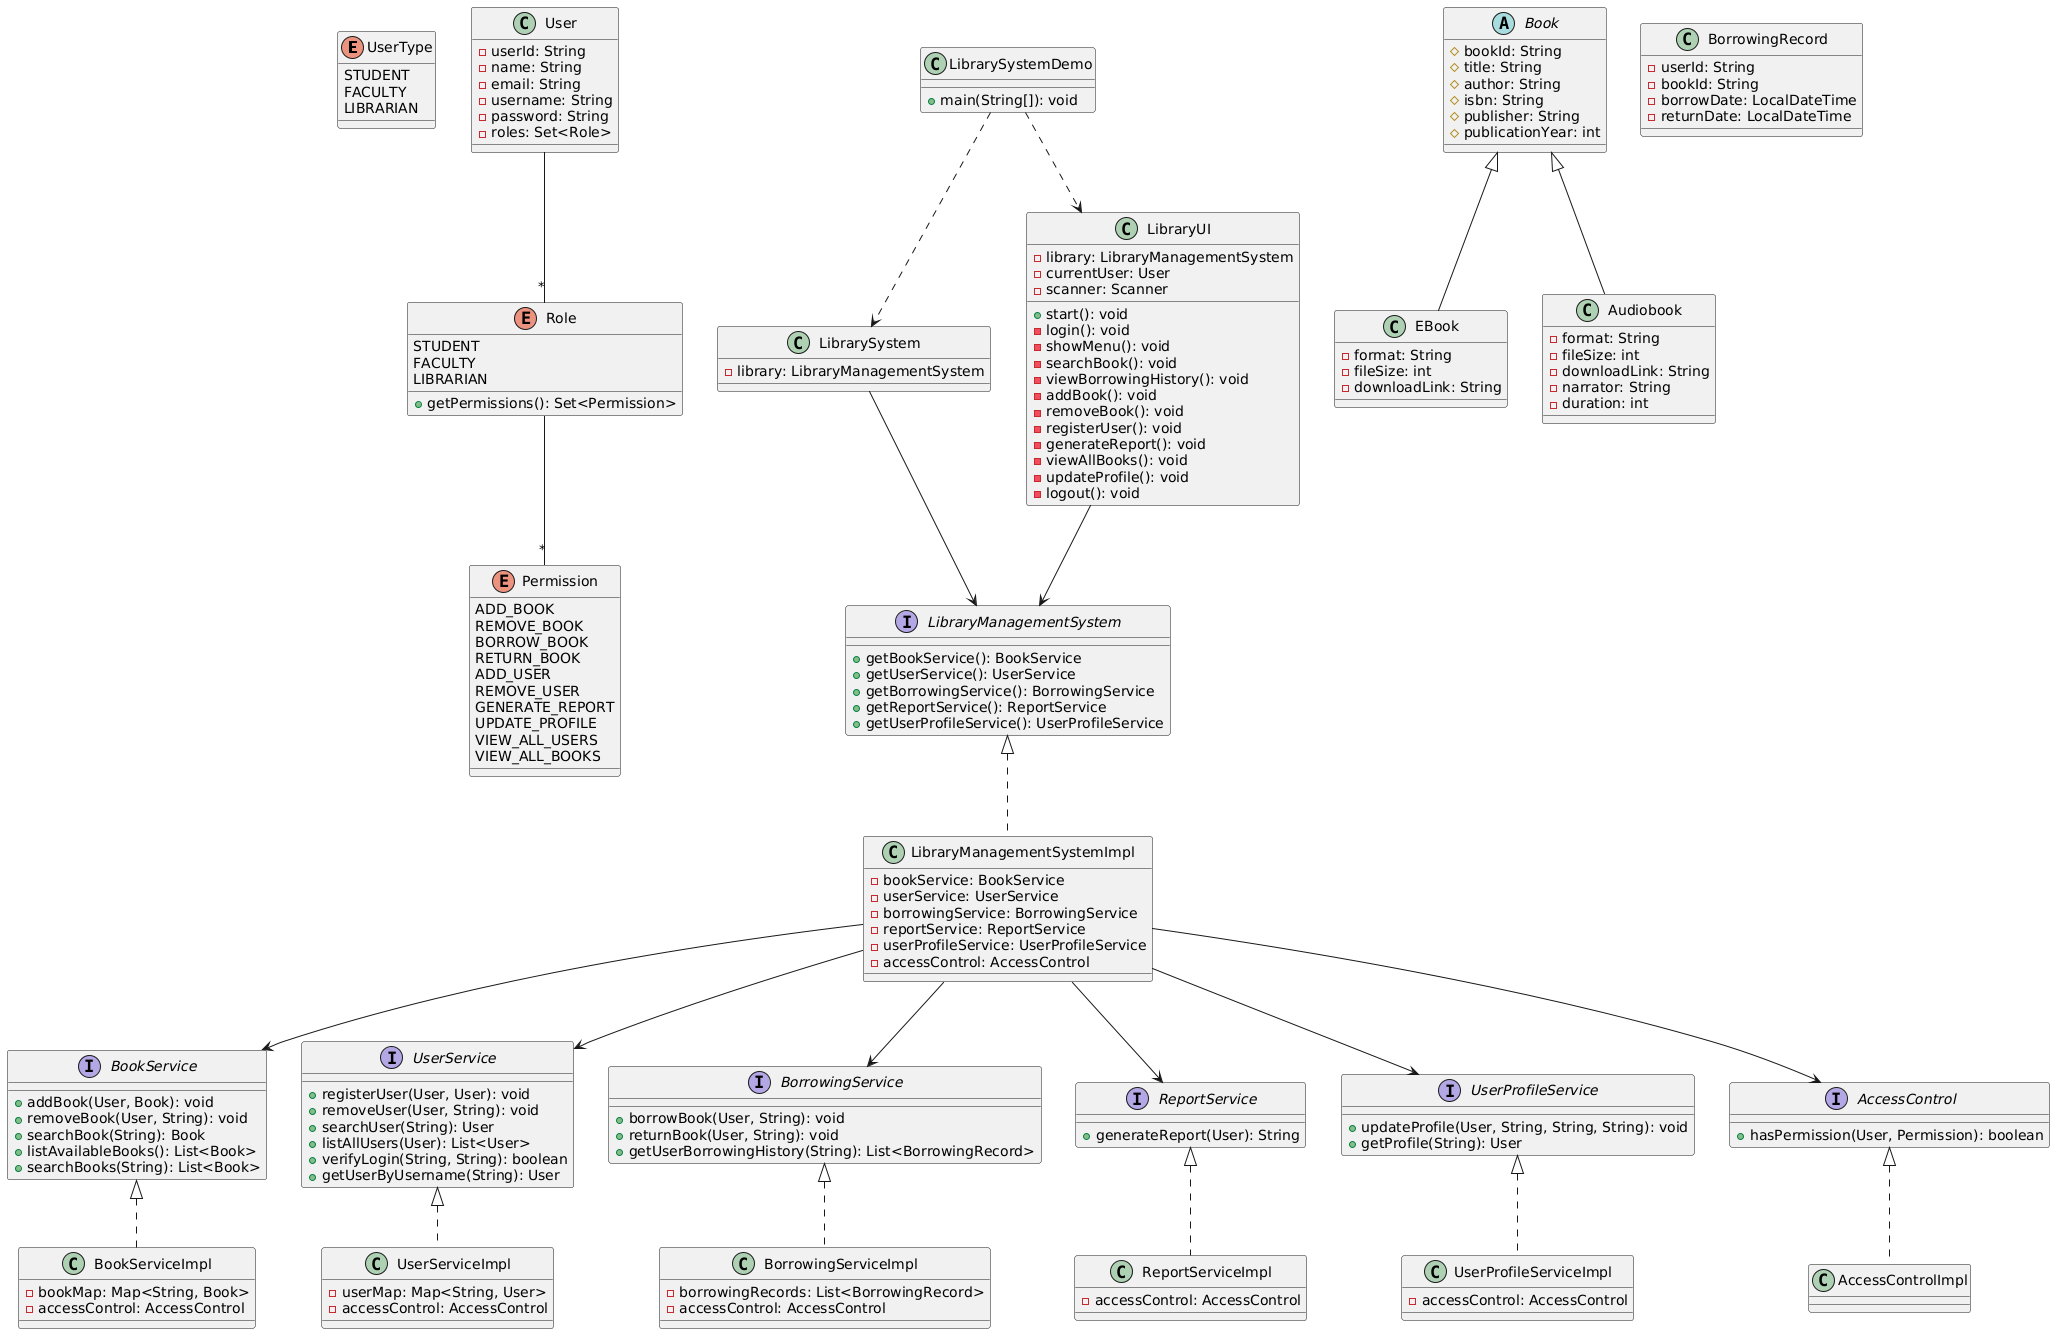

The diagram above was rendered by PlantUML. Its source (embedded in the PNG):
@startuml
' Enums
enum UserType {
  STUDENT
  FACULTY
  LIBRARIAN
}

enum Permission {
  ADD_BOOK
  REMOVE_BOOK
  BORROW_BOOK
  RETURN_BOOK
  ADD_USER
  REMOVE_USER
  GENERATE_REPORT
  UPDATE_PROFILE
  VIEW_ALL_USERS
  VIEW_ALL_BOOKS
}

enum Role {
  STUDENT
  FACULTY
  LIBRARIAN
  +getPermissions(): Set<Permission>
}

' Interfaces
interface LibraryManagementSystem {
  +getBookService(): BookService
  +getUserService(): UserService
  +getBorrowingService(): BorrowingService
  +getReportService(): ReportService
  +getUserProfileService(): UserProfileService
}

interface BookService {
  +addBook(User, Book): void
  +removeBook(User, String): void
  +searchBook(String): Book
  +listAvailableBooks(): List<Book>
  +searchBooks(String): List<Book>
}

interface UserService {
  +registerUser(User, User): void
  +removeUser(User, String): void
  +searchUser(String): User
  +listAllUsers(User): List<User>
  +verifyLogin(String, String): boolean
  +getUserByUsername(String): User
}

interface BorrowingService {
  +borrowBook(User, String): void
  +returnBook(User, String): void
  +getUserBorrowingHistory(String): List<BorrowingRecord>
}

interface ReportService {
  +generateReport(User): String
}

interface UserProfileService {
  +updateProfile(User, String, String, String): void
  +getProfile(String): User
}

interface AccessControl {
  +hasPermission(User, Permission): boolean
}

' Classes
class User {
  -userId: String
  -name: String
  -email: String
  -username: String
  -password: String
  -roles: Set<Role>
}

abstract class Book {
  #bookId: String
  #title: String
  #author: String
  #isbn: String
  #publisher: String
  #publicationYear: int
}

class EBook {
  -format: String
  -fileSize: int
  -downloadLink: String
}

class Audiobook {
  -format: String
  -fileSize: int
  -downloadLink: String
  -narrator: String
  -duration: int
}

class BorrowingRecord {
  -userId: String
  -bookId: String
  -borrowDate: LocalDateTime
  -returnDate: LocalDateTime
}

class LibraryManagementSystemImpl {
  -bookService: BookService
  -userService: UserService
  -borrowingService: BorrowingService
  -reportService: ReportService
  -userProfileService: UserProfileService
  -accessControl: AccessControl
}

class BookServiceImpl {
  -bookMap: Map<String, Book>
  -accessControl: AccessControl
}

class UserServiceImpl {
  -userMap: Map<String, User>
  -accessControl: AccessControl
}

class BorrowingServiceImpl {
  -borrowingRecords: List<BorrowingRecord>
  -accessControl: AccessControl
}

class ReportServiceImpl {
  -accessControl: AccessControl
}

class UserProfileServiceImpl {
  -accessControl: AccessControl
}

class AccessControlImpl {
}

class LibrarySystem {
  -library: LibraryManagementSystem
}

class LibraryUI {
  -library: LibraryManagementSystem
  -currentUser: User
  -scanner: Scanner
  +start(): void
  -login(): void
  -showMenu(): void
  -searchBook(): void
  -viewBorrowingHistory(): void
  -addBook(): void
  -removeBook(): void
  -registerUser(): void
  -generateReport(): void
  -viewAllBooks(): void
  -updateProfile(): void
  -logout(): void
}

class LibrarySystemDemo {
  +main(String[]): void
}

' Relationships
LibraryManagementSystem <|.. LibraryManagementSystemImpl
BookService <|.. BookServiceImpl
UserService <|.. UserServiceImpl
BorrowingService <|.. BorrowingServiceImpl
ReportService <|.. ReportServiceImpl
UserProfileService <|.. UserProfileServiceImpl
AccessControl <|.. AccessControlImpl

Book <|-- EBook
Book <|-- Audiobook

User -- "*" Role
Role -- "*" Permission

LibraryManagementSystemImpl --> BookService
LibraryManagementSystemImpl --> UserService
LibraryManagementSystemImpl --> BorrowingService
LibraryManagementSystemImpl --> ReportService
LibraryManagementSystemImpl --> UserProfileService
LibraryManagementSystemImpl --> AccessControl

LibrarySystem --> LibraryManagementSystem
LibraryUI --> LibraryManagementSystem
LibrarySystemDemo ..> LibrarySystem
LibrarySystemDemo ..> LibraryUI
@enduml